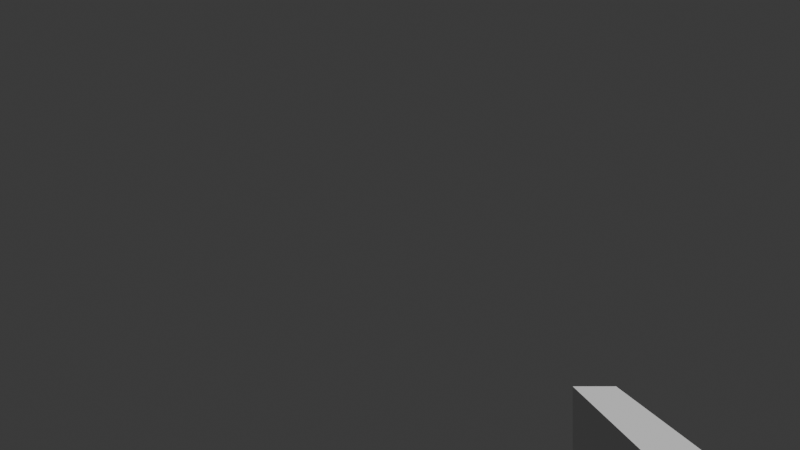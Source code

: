 # Source: player_animations.blend  (saved by Blender 4.2.66; exported with 4.5.12 LTS)
import bpy
from mathutils import Matrix  # noqa: F401  (used for matrix-valued properties, if any)

bpy.ops.wm.read_factory_settings(use_empty=True)
scene = bpy.context.scene
scene.name = 'Scene'

# ---- collections
col_collection = bpy.data.collections.new('Collection'); scene.collection.children.link(col_collection)

# ---- world
world_world = bpy.data.worlds.new('World'); scene.world = world_world
world_world.use_nodes = True; world_world.node_tree.nodes.clear()
_N = world_world.node_tree.nodes; _L = world_world.node_tree.links
n0 = _N.new('ShaderNodeOutputWorld'); n0.name = 'World Output'; n0.location = (300, 300)
n1 = _N.new('ShaderNodeBackground'); n1.name = 'Background'; n1.location = (10, 300)
n1.inputs[0].default_value = (0.05088, 0.05088, 0.05088, 1.0)
_L.new(n1.outputs[0], n0.inputs[0])
n0.is_active_output = True
world_world.color = (0.05088, 0.05088, 0.05088)
world_world.sun_shadow_jitter_overblur = 0.0

# ---- cameras
cam_camera_001 = bpy.data.cameras.new('Camera.001')
cam_camera_001.lens = 18.0
cam_camera_001.lens_unit = 'FOV'

# ---- meshes
me_example_gun = bpy.data.meshes.new('example gun')
me_example_gun.from_pydata([(-0.1, -0.2, -0.2), (-0.1, -0.2, 0.2), (-0.1, 0.2, -0.2), (-0.1, 0.2, 0.2), (0.1, -0.2, -0.2), (0.1, -0.2, 0.2), (0.1, 0.2, -0.2), (0.1, 0.2, 0.2), (-0.11, -0.22, 0.2), (-0.11, 0.22, 0.2), (0.11, 0.22, 0.2), (0.11, -0.22, 0.2), (-0.11, -0.22, 0.5204), (-0.11, 0.22, 0.5204), (0.11, 0.22, 0.5204), (0.11, -0.22, 0.5204), (-0.11, 1.22, 0.2), (0.11, 1.22, 0.2), (-0.11, 1.22, 0.5204), (0.11, 1.22, 0.5204)], [], [(0, 1, 3, 2), (2, 3, 7, 6), (6, 7, 5, 4), (4, 5, 1, 0), (2, 6, 4, 0), (1, 5, 11, 8), (11, 10, 14, 15), (7, 3, 9, 10), (5, 7, 10, 11), (3, 1, 8, 9), (14, 13, 12, 15), (9, 8, 12, 13), (8, 11, 15, 12), (9, 13, 18, 16), (17, 16, 18, 19), (13, 14, 19, 18), (10, 9, 16, 17), (14, 10, 17, 19)])
_uv = me_example_gun.uv_layers.new(name='UVMap')
_uv.uv.foreach_set('vector', [0.375, 0.0, 0.625, 0.0, 0.625, 0.25, 0.375, 0.25, 0.375, 0.25, 0.625, 0.25, 0.625, 0.5, 0.375, 0.5, 0.375, 0.5, 0.625, 0.5, 0.625, 0.75, 0.375, 0.75, 0.375, 0.75, 0.625, 0.75, 0.625, 1.0, 0.375, 1.0, 0.125, 0.5, 0.375, 0.5, 0.375, 0.75, 0.125, 0.75, 0.625, 1.0, 0.625, 0.75, 0.625, 0.75, 0.625, 1.0, 0.625, 0.75, 0.625, 0.5, 0.625, 0.5, 0.625, 0.75, 0.625, 0.5, 0.625, 0.25, 0.625, 0.25, 0.625, 0.5, 0.625, 0.75, 0.625, 0.5, 0.625, 0.5, 0.625, 0.75, 0.625, 0.25, 0.625, 0.0, 0.625, 0.0, 0.625, 0.25, 0.625, 0.5, 0.875, 0.5, 0.875, 0.75, 0.625, 0.75, 0.625, 0.25, 0.625, 0.0, 0.625, 0.0, 0.625, 0.25, 0.625, 1.0, 0.625, 0.75, 0.625, 0.75, 0.625, 1.0, 0.625, 0.25, 0.625, 0.25, 0.625, 0.25, 0.625, 0.25, 0.625, 0.5, 0.625, 0.25, 0.625, 0.25, 0.625, 0.5, 0.875, 0.5, 0.625, 0.5, 0.625, 0.5, 0.875, 0.5, 0.625, 0.5, 0.625, 0.25, 0.625, 0.25, 0.625, 0.5, 0.625, 0.5, 0.625, 0.5, 0.625, 0.5, 0.625, 0.5])
me_example_gun.update()
arm_armature = bpy.data.armatures.new('Armature')  # bones are not reproduced

# ---- objects
ob_camera = bpy.data.objects.new('Camera', cam_camera_001)
ob_example_gun = bpy.data.objects.new('example gun', me_example_gun)
ob_armature = bpy.data.objects.new('Armature', arm_armature)

# ---- transforms, parenting, visibility, modifiers, constraints
ob_camera.location = (0.0, 0.0, 0.0)
ob_camera.rotation_euler = (1.571, 0.0, 0.0)
ob_example_gun.parent = ob_armature
ob_example_gun.matrix_parent_inverse = Matrix(((1.0, -0.0, 0.0, -1.015), (-0.0, 1.0, -0.0, -3.193), (0.0, -0.0, 1.0, 0.6624), (-0.0, 0.0, -0.0, 1.0)))
ob_example_gun.location = (1.0, 2.0, -1.0)
ob_armature.location = (1.0, 2.0, -1.0)
ob_armature.show_in_front = True

# ---- collection membership
col_collection.objects.link(ob_camera)
col_collection.objects.link(ob_example_gun)
col_collection.objects.link(ob_armature)

# ---- scene / render settings (as saved in the file)
scene.camera = ob_camera
scene.frame_start = 1; scene.frame_end = 250; scene.frame_set(32)
scene.render.engine = 'BLENDER_EEVEE_NEXT'
scene.render.fps = 30
bpy.context.view_layer.update()

# ---- added for rendering (the .blend has no usable light): sun
light_auto_sun = bpy.data.lights.new('AutoSun', 'SUN')
light_auto_sun.energy = 3.0
light_auto_sun.angle = 0.0523599
ob_auto_sun = bpy.data.objects.new('AutoSun', light_auto_sun)
scene.collection.objects.link(ob_auto_sun)
ob_auto_sun.rotation_euler = (0.872665, 0.174533, 0.523599)
bpy.context.view_layer.update()
